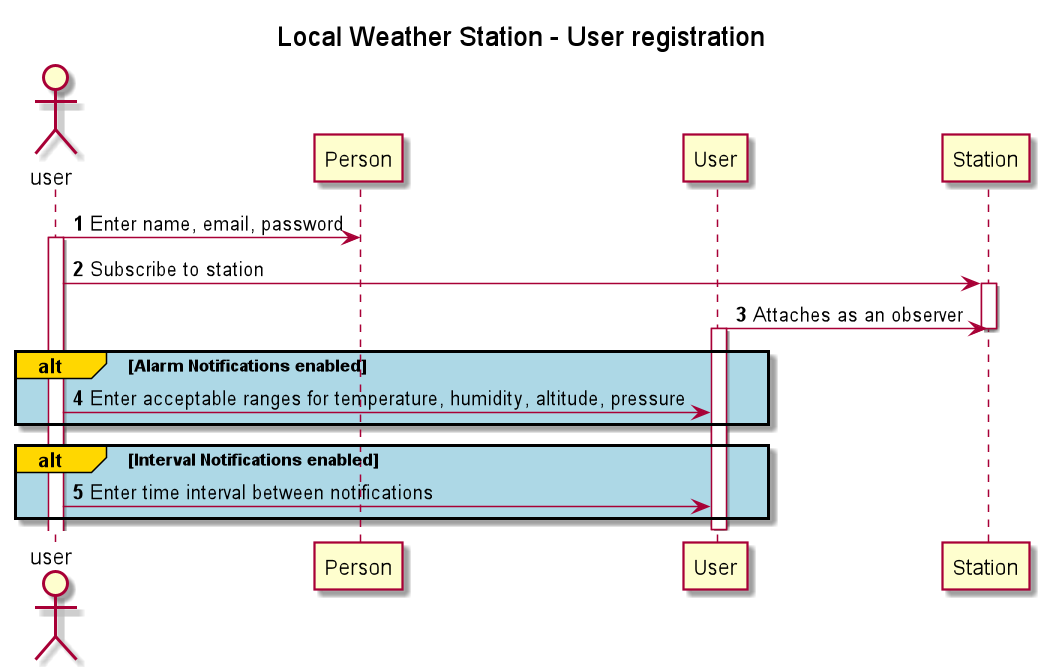

The diagram above was rendered by PlantUML. Its source (embedded in the PNG):
@startuml
'https://plantuml.com/sequence-diagram
title Local Weather Station - User registration
autonumber
actor user
participant Person
participant User
participant Station
user -> Person : Enter name, email, password
activate user
user -> Station: Subscribe to station
activate Station
User -> Station: Attaches as an observer
deactivate Station
activate User
alt#Gold #LightBlue Alarm Notifications enabled
    user -> User: Enter acceptable ranges for temperature, humidity, altitude, pressure
end
alt#Gold #LightBlue Interval Notifications enabled
    user -> User: Enter time interval between notifications
end
deactivate User
@enduml